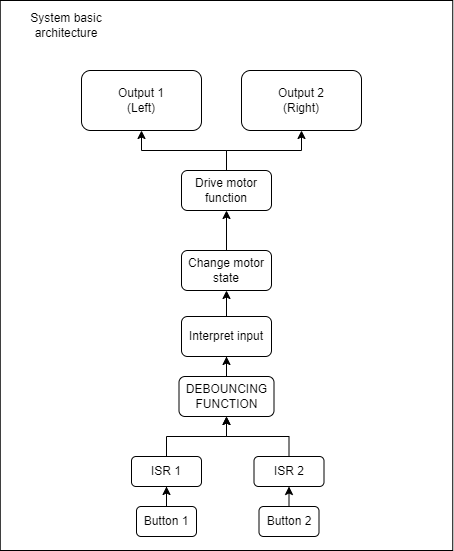

The diagram above was exported from draw.io. Its source (the exported page's mxGraphModel, read from the mxfile embedded in the PNG):
<mxGraphModel dx="1422" dy="737" grid="1" gridSize="10" guides="1" tooltips="1" connect="1" arrows="1" fold="1" page="1" pageScale="1" pageWidth="850" pageHeight="1100" math="0" shadow="0">
  <root>
    <mxCell id="0" />
    <mxCell id="1" parent="0" />
    <mxCell id="nLbQEO_ZsvGQ5W2T_wau-11" value="" style="rounded=0;whiteSpace=wrap;html=1;" vertex="1" parent="1">
      <mxGeometry x="178.75" y="200" width="452.5" height="550" as="geometry" />
    </mxCell>
    <mxCell id="EdTonH0HSMugmuzEG8y6-12" style="edgeStyle=orthogonalEdgeStyle;rounded=0;orthogonalLoop=1;jettySize=auto;html=1;exitX=0.5;exitY=0;exitDx=0;exitDy=0;entryX=0.5;entryY=1;entryDx=0;entryDy=0;" parent="1" source="EdTonH0HSMugmuzEG8y6-1" target="EdTonH0HSMugmuzEG8y6-11" edge="1">
      <mxGeometry relative="1" as="geometry" />
    </mxCell>
    <mxCell id="EdTonH0HSMugmuzEG8y6-1" value="Button 2" style="rounded=1;whiteSpace=wrap;html=1;" parent="1" vertex="1">
      <mxGeometry x="437.5" y="706" width="60" height="30" as="geometry" />
    </mxCell>
    <mxCell id="EdTonH0HSMugmuzEG8y6-8" value="" style="edgeStyle=orthogonalEdgeStyle;rounded=0;orthogonalLoop=1;jettySize=auto;html=1;" parent="1" source="EdTonH0HSMugmuzEG8y6-2" target="EdTonH0HSMugmuzEG8y6-4" edge="1">
      <mxGeometry relative="1" as="geometry" />
    </mxCell>
    <mxCell id="EdTonH0HSMugmuzEG8y6-2" value="Button 1" style="rounded=1;whiteSpace=wrap;html=1;" parent="1" vertex="1">
      <mxGeometry x="315" y="706" width="60" height="30" as="geometry" />
    </mxCell>
    <mxCell id="EdTonH0HSMugmuzEG8y6-10" value="" style="edgeStyle=orthogonalEdgeStyle;rounded=0;orthogonalLoop=1;jettySize=auto;html=1;" parent="1" source="EdTonH0HSMugmuzEG8y6-4" target="EdTonH0HSMugmuzEG8y6-5" edge="1">
      <mxGeometry relative="1" as="geometry" />
    </mxCell>
    <mxCell id="EdTonH0HSMugmuzEG8y6-4" value="ISR 1" style="rounded=1;whiteSpace=wrap;html=1;" parent="1" vertex="1">
      <mxGeometry x="310" y="656" width="70" height="30" as="geometry" />
    </mxCell>
    <mxCell id="nLbQEO_ZsvGQ5W2T_wau-2" value="" style="edgeStyle=orthogonalEdgeStyle;rounded=0;orthogonalLoop=1;jettySize=auto;html=1;" edge="1" parent="1" source="EdTonH0HSMugmuzEG8y6-5" target="nLbQEO_ZsvGQ5W2T_wau-1">
      <mxGeometry relative="1" as="geometry" />
    </mxCell>
    <mxCell id="EdTonH0HSMugmuzEG8y6-5" value="DEBOUNCING&lt;br&gt;FUNCTION" style="rounded=1;whiteSpace=wrap;html=1;" parent="1" vertex="1">
      <mxGeometry x="357.5" y="576" width="95" height="40" as="geometry" />
    </mxCell>
    <mxCell id="EdTonH0HSMugmuzEG8y6-13" style="edgeStyle=orthogonalEdgeStyle;rounded=0;orthogonalLoop=1;jettySize=auto;html=1;exitX=0.5;exitY=0;exitDx=0;exitDy=0;entryX=0.5;entryY=1;entryDx=0;entryDy=0;" parent="1" source="EdTonH0HSMugmuzEG8y6-11" target="EdTonH0HSMugmuzEG8y6-5" edge="1">
      <mxGeometry relative="1" as="geometry" />
    </mxCell>
    <mxCell id="EdTonH0HSMugmuzEG8y6-11" value="ISR 2" style="rounded=1;whiteSpace=wrap;html=1;" parent="1" vertex="1">
      <mxGeometry x="432.5" y="656" width="70" height="30" as="geometry" />
    </mxCell>
    <mxCell id="nLbQEO_ZsvGQ5W2T_wau-4" value="" style="edgeStyle=orthogonalEdgeStyle;rounded=0;orthogonalLoop=1;jettySize=auto;html=1;" edge="1" parent="1" source="nLbQEO_ZsvGQ5W2T_wau-1" target="nLbQEO_ZsvGQ5W2T_wau-3">
      <mxGeometry relative="1" as="geometry" />
    </mxCell>
    <mxCell id="nLbQEO_ZsvGQ5W2T_wau-1" value="Interpret input" style="rounded=1;whiteSpace=wrap;html=1;" vertex="1" parent="1">
      <mxGeometry x="360" y="516" width="90" height="40" as="geometry" />
    </mxCell>
    <mxCell id="nLbQEO_ZsvGQ5W2T_wau-6" value="" style="edgeStyle=orthogonalEdgeStyle;rounded=0;orthogonalLoop=1;jettySize=auto;html=1;" edge="1" parent="1" source="nLbQEO_ZsvGQ5W2T_wau-3" target="nLbQEO_ZsvGQ5W2T_wau-5">
      <mxGeometry relative="1" as="geometry" />
    </mxCell>
    <mxCell id="nLbQEO_ZsvGQ5W2T_wau-3" value="Change motor state" style="rounded=1;whiteSpace=wrap;html=1;" vertex="1" parent="1">
      <mxGeometry x="360" y="450" width="90" height="40" as="geometry" />
    </mxCell>
    <mxCell id="nLbQEO_ZsvGQ5W2T_wau-8" value="" style="edgeStyle=orthogonalEdgeStyle;rounded=0;orthogonalLoop=1;jettySize=auto;html=1;" edge="1" parent="1" source="nLbQEO_ZsvGQ5W2T_wau-5" target="nLbQEO_ZsvGQ5W2T_wau-7">
      <mxGeometry relative="1" as="geometry" />
    </mxCell>
    <mxCell id="nLbQEO_ZsvGQ5W2T_wau-10" style="edgeStyle=orthogonalEdgeStyle;rounded=0;orthogonalLoop=1;jettySize=auto;html=1;exitX=0.5;exitY=0;exitDx=0;exitDy=0;" edge="1" parent="1" source="nLbQEO_ZsvGQ5W2T_wau-5" target="nLbQEO_ZsvGQ5W2T_wau-9">
      <mxGeometry relative="1" as="geometry" />
    </mxCell>
    <mxCell id="nLbQEO_ZsvGQ5W2T_wau-5" value="Drive motor function" style="rounded=1;whiteSpace=wrap;html=1;" vertex="1" parent="1">
      <mxGeometry x="360" y="370" width="90" height="40" as="geometry" />
    </mxCell>
    <mxCell id="nLbQEO_ZsvGQ5W2T_wau-7" value="Output 1&lt;br&gt;(Left)" style="whiteSpace=wrap;html=1;rounded=1;" vertex="1" parent="1">
      <mxGeometry x="260" y="270" width="120" height="60" as="geometry" />
    </mxCell>
    <mxCell id="nLbQEO_ZsvGQ5W2T_wau-9" value="Output 2&lt;br&gt;(Right)" style="whiteSpace=wrap;html=1;rounded=1;" vertex="1" parent="1">
      <mxGeometry x="420" y="270" width="120" height="60" as="geometry" />
    </mxCell>
    <mxCell id="nLbQEO_ZsvGQ5W2T_wau-13" value="System basic architecture" style="text;html=1;strokeColor=none;fillColor=none;align=center;verticalAlign=middle;whiteSpace=wrap;rounded=0;" vertex="1" parent="1">
      <mxGeometry x="190" y="210" width="110" height="30" as="geometry" />
    </mxCell>
  </root>
</mxGraphModel>